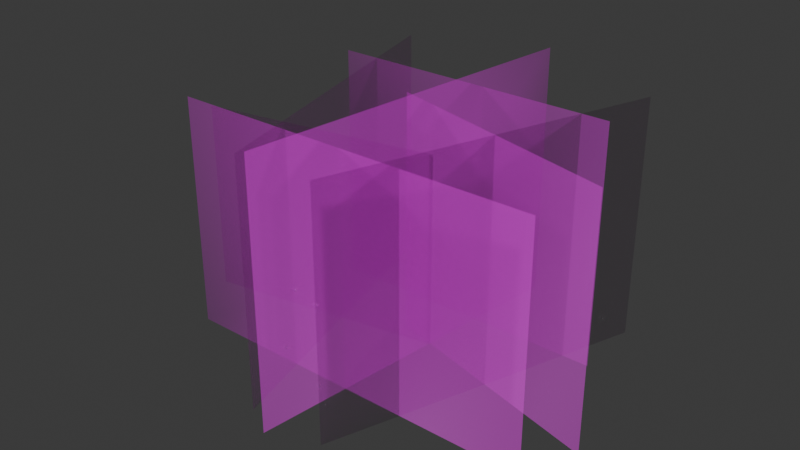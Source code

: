 # Source: SM_Env_Grass_Tall_Clump_02.blend  (saved by Blender 4.5.88; exported with 4.5.12 LTS)
import bpy
from mathutils import Matrix  # noqa: F401  (used for matrix-valued properties, if any)

bpy.ops.wm.read_factory_settings(use_empty=True)
scene = bpy.context.scene
scene.name = 'Scene'

# ---- collections
col_sm_env_grass_tall_clump_02 = bpy.data.collections.new('SM_Env_Grass_Tall_Clump_02'); scene.collection.children.link(col_sm_env_grass_tall_clump_02)

# ---- images (referenced by path relative to the original .blend; pixels are not part of the script)
import os
ASSET_DIR = os.environ.get("B2B_ASSET_DIR", "")  # directory of the original .blend (textures are referenced by path, not embedded)
HERE = os.path.dirname(os.path.abspath(__file__))  # packed textures are extracted next to this script under _unpacked/

def load_image(name, relpath, width, height, colorspace="sRGB"):
    """Load a texture the original file referenced (path relative to the .blend, or extracted next to this script)."""
    p = next((c for c in (os.path.join(HERE, relpath), os.path.join(ASSET_DIR, relpath)) if relpath and os.path.exists(c)), "")
    if p:
        img = bpy.data.images.load(p, check_existing=True)
        img.name = name
    else:  # same state as the original file: an image datablock whose file is absent (Cycles renders it pink)
        img = bpy.data.images.new(name, width, height)
        img.source = "FILE"
        img.filepath = "//" + (relpath or name)
    img.colorspace_settings.name = colorspace
    return img
img_file3533 = load_image('file3533', 'Grass_01.tga', 1024, 1024, 'sRGB')
img_file3533_001 = load_image('file3533.001', 'Grass_01.tga', 1024, 1024, 'Non-Color')

# ---- materials (node trees are filled in below, after node groups)
mat_grassshd9 = bpy.data.materials.new('grassSHD9')
mat_grassshd9.use_transparency_overlap = False
mat_grassshd9.show_transparent_back = False
mat_grassshd9.diffuse_color = (1.0, 1.0, 1.0, 1.0)
mat_grassshd9.roughness = 0.5528

# ---- material node trees
mat_grassshd9.use_nodes = True; mat_grassshd9.node_tree.nodes.clear()
_N = mat_grassshd9.node_tree.nodes; _L = mat_grassshd9.node_tree.links
n0 = _N.new('ShaderNodeBsdfPrincipled'); n0.name = 'Principled BSDF'; n0.location = (-200, 100)
n0.inputs[2].default_value = 0.5528
n0.inputs[27].default_value = (0.0, 0.0, 0.0, 1.0)
n0.inputs[28].default_value = 1.0
n1 = _N.new('ShaderNodeOutputMaterial'); n1.name = 'Material Output'; n1.location = (200, 100)
n2 = _N.new('ShaderNodeNormalMap'); n2.name = 'Normal Map'; n2.location = (-600, -600)
n2.label = 'Normal/Map'
n3 = _N.new('ShaderNodeTexImage'); n3.name = 'Image Texture'; n3.location = (-600, 300)
n3.image = img_file3533
n4 = _N.new('ShaderNodeTexImage'); n4.name = 'Image Texture.001'; n4.location = (-600, -300)
n4.image = img_file3533_001
_L.new(n0.outputs[0], n1.inputs[0])
_L.new(n2.outputs[0], n0.inputs[5])
_L.new(n3.outputs[0], n0.inputs[0])
_L.new(n4.outputs[0], n0.inputs[4])
n1.is_active_output = True

# ---- world
world_world = bpy.data.worlds.new('World'); scene.world = world_world
world_world.use_nodes = True; world_world.node_tree.nodes.clear()
_N = world_world.node_tree.nodes; _L = world_world.node_tree.links
n0 = _N.new('ShaderNodeOutputWorld'); n0.name = 'World Output'; n0.location = (200, 100)
n1 = _N.new('ShaderNodeBackground'); n1.name = 'Background'; n1.location = (-200, 100)
n1.inputs[0].default_value = (0.05088, 0.05088, 0.05088, 1.0)
_L.new(n1.outputs[0], n0.inputs[0])
n0.is_active_output = True
world_world.color = (0.05088, 0.05088, 0.05088)
world_world.sun_shadow_jitter_overblur = 0.0

# ---- meshes
me_mesh = bpy.data.meshes.new('Mesh')
me_mesh.from_pydata([(-59.97, -2.687, -30.08), (59.97, -2.687, -30.08), (-59.97, 97.31, -30.08), (59.97, 97.31, -30.08), (5.212, -2.174, -2.88), (-93.19, -2.174, 14.92), (5.212, 78.72, -2.88), (-93.19, 78.72, 14.92), (-11.35, -2.687, -8.1), (85.32, -2.687, 17.5), (-11.35, 97.31, -8.1), (85.32, 97.31, 17.5), (-5.263, -2.864, 77.32), (11.05, -2.864, -67.92), (-5.263, 103.7, 77.32), (11.05, 103.7, -67.92), (59.15, -2.687, -60.19), (14.83, -2.687, 69.59), (59.15, 97.31, -60.19), (14.83, 97.31, 69.59), (-53.31, -2.687, -61.95), (-17.66, -2.687, 70.49), (-53.31, 97.31, -61.95), (-17.66, 97.31, 70.49), (-76.53, -2.589, 39.85), (76.53, -2.589, 39.85), (-76.53, 93.76, 39.85), (76.53, 93.76, 39.85)], [], [(0, 1, 3, 2), (4, 5, 7, 6), (8, 9, 11, 10), (12, 13, 15, 14), (16, 17, 19, 18), (20, 21, 23, 22), (24, 25, 27, 26)])
me_mesh.polygons.foreach_set('use_smooth', [True] * 7)
_k = set([(0, 1), (0, 2), (1, 3), (2, 3), (4, 5), (4, 6), (5, 7), (6, 7), (8, 9), (8, 10), (9, 11), (10, 11), (12, 13), (12, 14), (13, 15), (14, 15), (16, 17), (16, 18), (17, 19), (18, 19), (20, 21), (20, 22), (21, 23), (22, 23), (24, 25), (24, 26), (25, 27), (26, 27)])
me_mesh.attributes.new('sharp_edge', 'BOOLEAN', 'EDGE').data.foreach_set('value', [ (min(e.vertices), max(e.vertices)) in _k for e in me_mesh.edges])
_uv = me_mesh.uv_layers.new(name='map1')
_uv.uv.foreach_set('vector', [0.01238, 0.01238, 0.9876, 0.01238, 0.9876, 0.9876, 0.01238, 0.9876, 0.01238, 0.01238, 0.9876, 0.01238, 0.9876, 0.9876, 0.01238, 0.9876, 0.01238, 0.01238, 0.9876, 0.01238, 0.9876, 0.9876, 0.01238, 0.9876, 0.01238, 0.01238, 0.9876, 0.01238, 0.9876, 0.9876, 0.01238, 0.9876, 0.01238, 0.01238, 0.9876, 0.01238, 0.9876, 0.9876, 0.01238, 0.9876, 0.01238, 0.01238, 0.9876, 0.01238, 0.9876, 0.9876, 0.01238, 0.9876, 0.01238, 0.01238, 0.9876, 0.01238, 0.9876, 0.9876, 0.01238, 0.9876])
_ca = me_mesh.color_attributes.new('blue', 'BYTE_COLOR', 'CORNER')
_ca.data.foreach_set('color', [0.0006071, 0.0, 1.0, 1.0, 0.0006071, 0.0, 1.0, 1.0, 0.2086, 0.9647, 1.0, 1.0, 0.2086, 0.9647, 1.0, 1.0, 0.0006071, 0.0, 1.0, 1.0, 0.0006071, 0.0, 1.0, 1.0, 0.2086, 0.9647, 1.0, 1.0, 0.2086, 0.9647, 1.0, 1.0, 0.0006071, 0.0, 1.0, 1.0, 0.0006071, 0.0, 1.0, 1.0, 0.2086, 0.9647, 1.0, 1.0, 0.2086, 0.9647, 1.0, 1.0, 0.0006071, 0.0, 1.0, 1.0, 0.0006071, 0.0, 1.0, 1.0, 0.2086, 0.9647, 1.0, 1.0, 0.2086, 0.9647, 1.0, 1.0, 0.0006071, 0.0, 1.0, 1.0, 0.0006071, 0.0, 1.0, 1.0, 0.2086, 0.9647, 1.0, 1.0, 0.2086, 0.9647, 1.0, 1.0, 0.0006071, 0.0, 1.0, 1.0, 0.0006071, 0.0, 1.0, 1.0, 0.2086, 0.9647, 1.0, 1.0, 0.2086, 0.9647, 1.0, 1.0, 0.0006071, 0.0, 1.0, 1.0, 0.0006071, 0.0, 1.0, 1.0, 0.2086, 0.9647, 1.0, 1.0, 0.2086, 0.9647, 1.0, 1.0])
me_mesh.materials.append(mat_grassshd9)
me_mesh.update()
me_mesh.normals_split_custom_set([tuple(v) for v in zip(*[iter([-0.7312, 0.5722, -0.3714, 0.7323, 0.5721, -0.3693, 0.3761, 0.9071, -0.1888, -0.3758, 0.9072, -0.1891, 0.09562, 0.9942, -0.05018, -0.8184, 0.5596, 0.1305, -0.6048, 0.7904, 0.09691, 0.0604, 0.9977, -0.03226, -0.2251, 0.9657, -0.1296, 0.8152, 0.5594, 0.1503, 0.5115, 0.8531, 0.103, -0.09324, 0.9937, -0.06292, -0.0934, 0.5592, 0.8238, 0.131, 0.5697, -0.8114, 0.06708, 0.9087, -0.4121, -0.03556, 0.8841, 0.466, 0.5833, 0.5596, -0.5887, 0.1479, 0.5671, 0.8103, 0.09165, 0.8899, 0.4469, 0.3585, 0.8596, -0.364, -0.5629, 0.5593, -0.6086, -0.1632, 0.5653, 0.8086, -0.1071, 0.8866, 0.4499, -0.329, 0.8661, -0.3764, -0.7366, 0.5596, 0.3799, 0.7366, 0.5596, 0.3799, 0.4674, 0.85, 0.2429, -0.4674, 0.8501, 0.2428])] * 3)])

# ---- objects
ob_sm_env_grass_tall_clump_02_lod0 = bpy.data.objects.new('SM_Env_Grass_Tall_Clump_02_LOD0', me_mesh)

# ---- transforms, parenting, visibility, modifiers, constraints
ob_sm_env_grass_tall_clump_02_lod0.location = (0.0, 0.0, 0.0)
ob_sm_env_grass_tall_clump_02_lod0.rotation_euler = (1.571, -0.0, 0.0)
ob_sm_env_grass_tall_clump_02_lod0.scale = (0.01, 0.01, 0.01)
ob_sm_env_grass_tall_clump_02_lod0.color = (0.8, 0.8, 0.8, 1.0)

# ---- collection membership
col_sm_env_grass_tall_clump_02.objects.link(ob_sm_env_grass_tall_clump_02_lod0)

# ---- scene / render settings (as saved in the file)
scene.frame_start = 1; scene.frame_end = 250; scene.frame_set(1)
scene.render.engine = 'BLENDER_EEVEE_NEXT'
bpy.context.view_layer.update()

# ---- added for rendering (the .blend has no active camera and no usable light): camera, sun
cam_auto = bpy.data.cameras.new('AutoCamera')
cam_auto.lens = 50.0
cam_auto.sensor_width = 36.0
cam_auto.clip_end = 1000.0
ob_auto_camera = bpy.data.objects.new('AutoCamera', cam_auto)
scene.collection.objects.link(ob_auto_camera)
ob_auto_camera.location = (2.30717, -2.86283, 2.38144)
ob_auto_camera.rotation_euler = (1.09748, -7.21219e-08, 0.694738)
scene.camera = ob_auto_camera
light_auto_sun = bpy.data.lights.new('AutoSun', 'SUN')
light_auto_sun.energy = 3.0
light_auto_sun.angle = 0.0523599
ob_auto_sun = bpy.data.objects.new('AutoSun', light_auto_sun)
scene.collection.objects.link(ob_auto_sun)
ob_auto_sun.rotation_euler = (0.872665, 0.174533, 0.523599)
bpy.context.view_layer.update()
